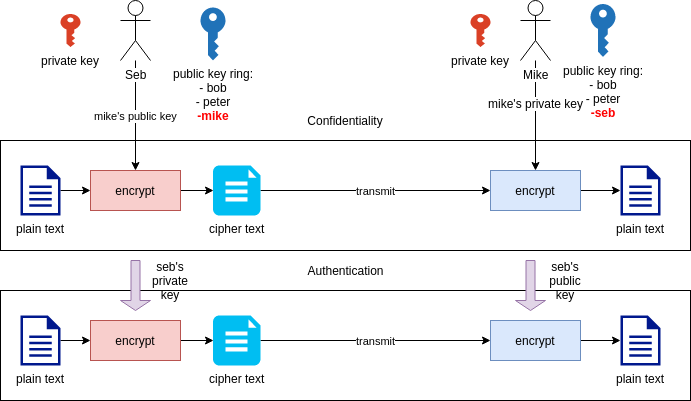

The diagram above was exported from draw.io. Its source (the exported page's mxGraphModel, read from the mxfile embedded in the PNG):
<mxGraphModel dx="1023" dy="534" grid="1" gridSize="10" guides="1" tooltips="1" connect="1" arrows="1" fold="1" page="1" pageScale="1" pageWidth="850" pageHeight="1100" math="0" shadow="0">
  <root>
    <mxCell id="0" />
    <mxCell id="1" parent="0" />
    <mxCell id="5xPs9O_bhy8R1oGvRhSx-9" value="" style="rounded=0;whiteSpace=wrap;html=1;" vertex="1" parent="1">
      <mxGeometry x="90" y="160" width="690" height="110" as="geometry" />
    </mxCell>
    <mxCell id="5xPs9O_bhy8R1oGvRhSx-14" value="mike's public key" style="edgeStyle=orthogonalEdgeStyle;rounded=0;orthogonalLoop=1;jettySize=auto;html=1;entryX=0.5;entryY=0;entryDx=0;entryDy=0;" edge="1" parent="1" source="5xPs9O_bhy8R1oGvRhSx-1" target="5xPs9O_bhy8R1oGvRhSx-13">
      <mxGeometry relative="1" as="geometry" />
    </mxCell>
    <mxCell id="5xPs9O_bhy8R1oGvRhSx-1" value="Seb" style="shape=umlActor;verticalLabelPosition=bottom;labelBackgroundColor=#ffffff;verticalAlign=top;html=1;outlineConnect=0;" vertex="1" parent="1">
      <mxGeometry x="210" y="20" width="30" height="60" as="geometry" />
    </mxCell>
    <mxCell id="5xPs9O_bhy8R1oGvRhSx-18" style="edgeStyle=orthogonalEdgeStyle;rounded=0;orthogonalLoop=1;jettySize=auto;html=1;" edge="1" parent="1" source="5xPs9O_bhy8R1oGvRhSx-4" target="5xPs9O_bhy8R1oGvRhSx-17">
      <mxGeometry relative="1" as="geometry" />
    </mxCell>
    <mxCell id="5xPs9O_bhy8R1oGvRhSx-19" value="mike's private key" style="text;html=1;align=center;verticalAlign=middle;resizable=0;points=[];;labelBackgroundColor=#ffffff;" vertex="1" connectable="0" parent="5xPs9O_bhy8R1oGvRhSx-18">
      <mxGeometry x="-0.2364" relative="1" as="geometry">
        <mxPoint as="offset" />
      </mxGeometry>
    </mxCell>
    <mxCell id="5xPs9O_bhy8R1oGvRhSx-4" value="Mike" style="shape=umlActor;verticalLabelPosition=bottom;labelBackgroundColor=#ffffff;verticalAlign=top;html=1;outlineConnect=0;" vertex="1" parent="1">
      <mxGeometry x="610" y="20" width="30" height="60" as="geometry" />
    </mxCell>
    <mxCell id="5xPs9O_bhy8R1oGvRhSx-5" value="private key" style="pointerEvents=1;shadow=0;dashed=0;html=1;strokeColor=none;labelPosition=center;verticalLabelPosition=bottom;verticalAlign=top;outlineConnect=0;align=center;shape=mxgraph.office.security.key_permissions;fillColor=#DA4026;" vertex="1" parent="1">
      <mxGeometry x="150" y="33.5" width="20" height="33" as="geometry" />
    </mxCell>
    <mxCell id="5xPs9O_bhy8R1oGvRhSx-6" value="private key" style="pointerEvents=1;shadow=0;dashed=0;html=1;strokeColor=none;labelPosition=center;verticalLabelPosition=bottom;verticalAlign=top;outlineConnect=0;align=center;shape=mxgraph.office.security.key_permissions;fillColor=#DA4026;" vertex="1" parent="1">
      <mxGeometry x="560" y="33.5" width="20" height="33" as="geometry" />
    </mxCell>
    <mxCell id="5xPs9O_bhy8R1oGvRhSx-7" value="public key ring:&lt;br&gt;- bob&lt;br&gt;- peter&lt;br&gt;&lt;b&gt;&lt;font color=&quot;#ff0000&quot;&gt;-mike&lt;/font&gt;&lt;/b&gt;" style="pointerEvents=1;shadow=0;dashed=0;html=1;strokeColor=none;labelPosition=center;verticalLabelPosition=bottom;verticalAlign=top;outlineConnect=0;align=center;shape=mxgraph.office.security.key_permissions;fillColor=#2072B8;" vertex="1" parent="1">
      <mxGeometry x="290" y="27" width="25" height="53" as="geometry" />
    </mxCell>
    <mxCell id="5xPs9O_bhy8R1oGvRhSx-8" value="public key ring:&lt;br&gt;- bob&lt;br&gt;- peter&lt;br&gt;&lt;b&gt;&lt;font color=&quot;#ff0000&quot;&gt;-seb&lt;/font&gt;&lt;/b&gt;" style="pointerEvents=1;shadow=0;dashed=0;html=1;strokeColor=none;labelPosition=center;verticalLabelPosition=bottom;verticalAlign=top;outlineConnect=0;align=center;shape=mxgraph.office.security.key_permissions;fillColor=#2072B8;" vertex="1" parent="1">
      <mxGeometry x="680" y="23.5" width="25" height="53" as="geometry" />
    </mxCell>
    <mxCell id="5xPs9O_bhy8R1oGvRhSx-10" value="Confidentiality" style="text;html=1;strokeColor=none;fillColor=none;align=center;verticalAlign=middle;whiteSpace=wrap;rounded=0;" vertex="1" parent="1">
      <mxGeometry x="415" y="130" width="40" height="20" as="geometry" />
    </mxCell>
    <mxCell id="5xPs9O_bhy8R1oGvRhSx-15" style="edgeStyle=orthogonalEdgeStyle;rounded=0;orthogonalLoop=1;jettySize=auto;html=1;" edge="1" parent="1" source="5xPs9O_bhy8R1oGvRhSx-11" target="5xPs9O_bhy8R1oGvRhSx-13">
      <mxGeometry relative="1" as="geometry" />
    </mxCell>
    <mxCell id="5xPs9O_bhy8R1oGvRhSx-11" value="plain text" style="aspect=fixed;pointerEvents=1;shadow=0;dashed=0;html=1;strokeColor=none;labelPosition=center;verticalLabelPosition=bottom;verticalAlign=top;align=center;fillColor=#00188D;shape=mxgraph.mscae.enterprise.document" vertex="1" parent="1">
      <mxGeometry x="110" y="185" width="40" height="50" as="geometry" />
    </mxCell>
    <mxCell id="5xPs9O_bhy8R1oGvRhSx-20" value="transmit" style="edgeStyle=orthogonalEdgeStyle;rounded=0;orthogonalLoop=1;jettySize=auto;html=1;" edge="1" parent="1" source="5xPs9O_bhy8R1oGvRhSx-12" target="5xPs9O_bhy8R1oGvRhSx-17">
      <mxGeometry relative="1" as="geometry" />
    </mxCell>
    <mxCell id="5xPs9O_bhy8R1oGvRhSx-12" value="cipher text" style="verticalLabelPosition=bottom;html=1;verticalAlign=top;align=center;strokeColor=none;fillColor=#00BEF2;shape=mxgraph.azure.file_2;pointerEvents=1;" vertex="1" parent="1">
      <mxGeometry x="302.5" y="185" width="47.5" height="50" as="geometry" />
    </mxCell>
    <mxCell id="5xPs9O_bhy8R1oGvRhSx-16" style="edgeStyle=orthogonalEdgeStyle;rounded=0;orthogonalLoop=1;jettySize=auto;html=1;entryX=0;entryY=0.5;entryDx=0;entryDy=0;entryPerimeter=0;" edge="1" parent="1" source="5xPs9O_bhy8R1oGvRhSx-13" target="5xPs9O_bhy8R1oGvRhSx-12">
      <mxGeometry relative="1" as="geometry" />
    </mxCell>
    <mxCell id="5xPs9O_bhy8R1oGvRhSx-13" value="encrypt" style="rounded=0;whiteSpace=wrap;html=1;fillColor=#f8cecc;strokeColor=#b85450;" vertex="1" parent="1">
      <mxGeometry x="180" y="190" width="90" height="40" as="geometry" />
    </mxCell>
    <mxCell id="5xPs9O_bhy8R1oGvRhSx-23" style="edgeStyle=orthogonalEdgeStyle;rounded=0;orthogonalLoop=1;jettySize=auto;html=1;entryX=0;entryY=0.5;entryDx=0;entryDy=0;entryPerimeter=0;" edge="1" parent="1" source="5xPs9O_bhy8R1oGvRhSx-17" target="5xPs9O_bhy8R1oGvRhSx-22">
      <mxGeometry relative="1" as="geometry" />
    </mxCell>
    <mxCell id="5xPs9O_bhy8R1oGvRhSx-17" value="encrypt" style="rounded=0;whiteSpace=wrap;html=1;fillColor=#dae8fc;strokeColor=#6c8ebf;" vertex="1" parent="1">
      <mxGeometry x="580" y="190" width="90" height="40" as="geometry" />
    </mxCell>
    <mxCell id="5xPs9O_bhy8R1oGvRhSx-22" value="plain text" style="aspect=fixed;pointerEvents=1;shadow=0;dashed=0;html=1;strokeColor=none;labelPosition=center;verticalLabelPosition=bottom;verticalAlign=top;align=center;fillColor=#00188D;shape=mxgraph.mscae.enterprise.document" vertex="1" parent="1">
      <mxGeometry x="710" y="185" width="40" height="50" as="geometry" />
    </mxCell>
    <mxCell id="5xPs9O_bhy8R1oGvRhSx-24" value="" style="rounded=0;whiteSpace=wrap;html=1;" vertex="1" parent="1">
      <mxGeometry x="90" y="310" width="690" height="110" as="geometry" />
    </mxCell>
    <mxCell id="5xPs9O_bhy8R1oGvRhSx-25" style="edgeStyle=orthogonalEdgeStyle;rounded=0;orthogonalLoop=1;jettySize=auto;html=1;" edge="1" parent="1" source="5xPs9O_bhy8R1oGvRhSx-26" target="5xPs9O_bhy8R1oGvRhSx-30">
      <mxGeometry relative="1" as="geometry" />
    </mxCell>
    <mxCell id="5xPs9O_bhy8R1oGvRhSx-26" value="plain text" style="aspect=fixed;pointerEvents=1;shadow=0;dashed=0;html=1;strokeColor=none;labelPosition=center;verticalLabelPosition=bottom;verticalAlign=top;align=center;fillColor=#00188D;shape=mxgraph.mscae.enterprise.document" vertex="1" parent="1">
      <mxGeometry x="110" y="335" width="40" height="50" as="geometry" />
    </mxCell>
    <mxCell id="5xPs9O_bhy8R1oGvRhSx-27" value="transmit" style="edgeStyle=orthogonalEdgeStyle;rounded=0;orthogonalLoop=1;jettySize=auto;html=1;" edge="1" parent="1" source="5xPs9O_bhy8R1oGvRhSx-28" target="5xPs9O_bhy8R1oGvRhSx-32">
      <mxGeometry relative="1" as="geometry" />
    </mxCell>
    <mxCell id="5xPs9O_bhy8R1oGvRhSx-28" value="cipher text" style="verticalLabelPosition=bottom;html=1;verticalAlign=top;align=center;strokeColor=none;fillColor=#00BEF2;shape=mxgraph.azure.file_2;pointerEvents=1;" vertex="1" parent="1">
      <mxGeometry x="302.5" y="335" width="47.5" height="50" as="geometry" />
    </mxCell>
    <mxCell id="5xPs9O_bhy8R1oGvRhSx-29" style="edgeStyle=orthogonalEdgeStyle;rounded=0;orthogonalLoop=1;jettySize=auto;html=1;entryX=0;entryY=0.5;entryDx=0;entryDy=0;entryPerimeter=0;" edge="1" parent="1" source="5xPs9O_bhy8R1oGvRhSx-30" target="5xPs9O_bhy8R1oGvRhSx-28">
      <mxGeometry relative="1" as="geometry" />
    </mxCell>
    <mxCell id="5xPs9O_bhy8R1oGvRhSx-30" value="encrypt" style="rounded=0;whiteSpace=wrap;html=1;fillColor=#f8cecc;strokeColor=#b85450;" vertex="1" parent="1">
      <mxGeometry x="180" y="340" width="90" height="40" as="geometry" />
    </mxCell>
    <mxCell id="5xPs9O_bhy8R1oGvRhSx-31" style="edgeStyle=orthogonalEdgeStyle;rounded=0;orthogonalLoop=1;jettySize=auto;html=1;entryX=0;entryY=0.5;entryDx=0;entryDy=0;entryPerimeter=0;" edge="1" parent="1" source="5xPs9O_bhy8R1oGvRhSx-32" target="5xPs9O_bhy8R1oGvRhSx-33">
      <mxGeometry relative="1" as="geometry" />
    </mxCell>
    <mxCell id="5xPs9O_bhy8R1oGvRhSx-32" value="encrypt" style="rounded=0;whiteSpace=wrap;html=1;fillColor=#dae8fc;strokeColor=#6c8ebf;" vertex="1" parent="1">
      <mxGeometry x="580" y="340" width="90" height="40" as="geometry" />
    </mxCell>
    <mxCell id="5xPs9O_bhy8R1oGvRhSx-33" value="plain text" style="aspect=fixed;pointerEvents=1;shadow=0;dashed=0;html=1;strokeColor=none;labelPosition=center;verticalLabelPosition=bottom;verticalAlign=top;align=center;fillColor=#00188D;shape=mxgraph.mscae.enterprise.document" vertex="1" parent="1">
      <mxGeometry x="710" y="335" width="40" height="50" as="geometry" />
    </mxCell>
    <mxCell id="5xPs9O_bhy8R1oGvRhSx-34" value="Authentication" style="text;html=1;strokeColor=none;fillColor=none;align=center;verticalAlign=middle;whiteSpace=wrap;rounded=0;" vertex="1" parent="1">
      <mxGeometry x="415" y="280" width="40" height="20" as="geometry" />
    </mxCell>
    <mxCell id="5xPs9O_bhy8R1oGvRhSx-36" value="" style="shape=singleArrow;direction=south;whiteSpace=wrap;html=1;fillColor=#e1d5e7;strokeColor=#9673a6;" vertex="1" parent="1">
      <mxGeometry x="210" y="280" width="30" height="50" as="geometry" />
    </mxCell>
    <mxCell id="5xPs9O_bhy8R1oGvRhSx-37" value="seb's private key" style="text;html=1;strokeColor=none;fillColor=none;align=center;verticalAlign=middle;whiteSpace=wrap;rounded=0;" vertex="1" parent="1">
      <mxGeometry x="240" y="290" width="40" height="20" as="geometry" />
    </mxCell>
    <mxCell id="5xPs9O_bhy8R1oGvRhSx-38" value="" style="shape=singleArrow;direction=south;whiteSpace=wrap;html=1;fillColor=#e1d5e7;strokeColor=#9673a6;" vertex="1" parent="1">
      <mxGeometry x="605" y="280" width="30" height="50" as="geometry" />
    </mxCell>
    <mxCell id="5xPs9O_bhy8R1oGvRhSx-39" value="seb's public key" style="text;html=1;strokeColor=none;fillColor=none;align=center;verticalAlign=middle;whiteSpace=wrap;rounded=0;" vertex="1" parent="1">
      <mxGeometry x="635" y="290" width="40" height="20" as="geometry" />
    </mxCell>
  </root>
</mxGraphModel>